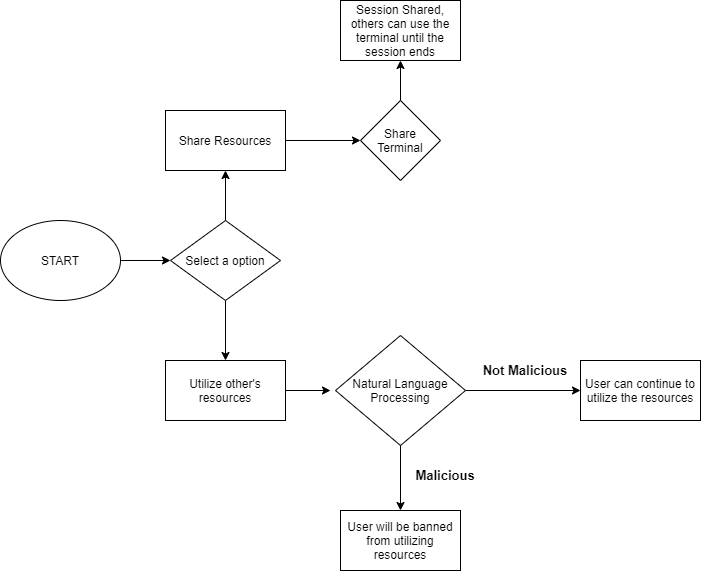

The diagram above was exported from draw.io. Its source (the exported page's mxGraphModel, read from the mxfile embedded in the PNG):
<mxGraphModel dx="1086" dy="806" grid="1" gridSize="10" guides="1" tooltips="1" connect="1" arrows="1" fold="1" page="1" pageScale="1" pageWidth="827" pageHeight="1169" math="0" shadow="0">
  <root>
    <mxCell id="WIyWlLk6GJQsqaUBKTNV-0" />
    <mxCell id="WIyWlLk6GJQsqaUBKTNV-1" parent="WIyWlLk6GJQsqaUBKTNV-0" />
    <mxCell id="Ruv75pUfNu5wTi0ZgtJz-9" style="edgeStyle=orthogonalEdgeStyle;rounded=0;orthogonalLoop=1;jettySize=auto;html=1;entryX=0;entryY=0.5;entryDx=0;entryDy=0;" edge="1" parent="WIyWlLk6GJQsqaUBKTNV-1" source="Ruv75pUfNu5wTi0ZgtJz-0" target="Ruv75pUfNu5wTi0ZgtJz-1">
      <mxGeometry relative="1" as="geometry" />
    </mxCell>
    <mxCell id="Ruv75pUfNu5wTi0ZgtJz-0" value="START" style="ellipse;whiteSpace=wrap;html=1;" vertex="1" parent="WIyWlLk6GJQsqaUBKTNV-1">
      <mxGeometry x="70" y="320" width="120" height="80" as="geometry" />
    </mxCell>
    <mxCell id="Ruv75pUfNu5wTi0ZgtJz-12" style="edgeStyle=orthogonalEdgeStyle;rounded=0;orthogonalLoop=1;jettySize=auto;html=1;entryX=0.5;entryY=1;entryDx=0;entryDy=0;" edge="1" parent="WIyWlLk6GJQsqaUBKTNV-1" source="Ruv75pUfNu5wTi0ZgtJz-1" target="Ruv75pUfNu5wTi0ZgtJz-2">
      <mxGeometry relative="1" as="geometry" />
    </mxCell>
    <mxCell id="Ruv75pUfNu5wTi0ZgtJz-17" style="edgeStyle=orthogonalEdgeStyle;rounded=0;orthogonalLoop=1;jettySize=auto;html=1;" edge="1" parent="WIyWlLk6GJQsqaUBKTNV-1" source="Ruv75pUfNu5wTi0ZgtJz-1" target="Ruv75pUfNu5wTi0ZgtJz-3">
      <mxGeometry relative="1" as="geometry" />
    </mxCell>
    <mxCell id="Ruv75pUfNu5wTi0ZgtJz-1" value="Select a option" style="rhombus;whiteSpace=wrap;html=1;" vertex="1" parent="WIyWlLk6GJQsqaUBKTNV-1">
      <mxGeometry x="240" y="320" width="110" height="80" as="geometry" />
    </mxCell>
    <mxCell id="Ruv75pUfNu5wTi0ZgtJz-13" style="edgeStyle=orthogonalEdgeStyle;rounded=0;orthogonalLoop=1;jettySize=auto;html=1;entryX=0;entryY=0.5;entryDx=0;entryDy=0;" edge="1" parent="WIyWlLk6GJQsqaUBKTNV-1" source="Ruv75pUfNu5wTi0ZgtJz-2" target="Ruv75pUfNu5wTi0ZgtJz-4">
      <mxGeometry relative="1" as="geometry" />
    </mxCell>
    <mxCell id="Ruv75pUfNu5wTi0ZgtJz-2" value="Share Resources" style="rounded=0;whiteSpace=wrap;html=1;" vertex="1" parent="WIyWlLk6GJQsqaUBKTNV-1">
      <mxGeometry x="235" y="210" width="120" height="60" as="geometry" />
    </mxCell>
    <mxCell id="Ruv75pUfNu5wTi0ZgtJz-16" style="edgeStyle=orthogonalEdgeStyle;rounded=0;orthogonalLoop=1;jettySize=auto;html=1;" edge="1" parent="WIyWlLk6GJQsqaUBKTNV-1" source="Ruv75pUfNu5wTi0ZgtJz-3">
      <mxGeometry relative="1" as="geometry">
        <mxPoint x="400" y="490" as="targetPoint" />
      </mxGeometry>
    </mxCell>
    <mxCell id="Ruv75pUfNu5wTi0ZgtJz-3" value="Utilize other's resources" style="rounded=0;whiteSpace=wrap;html=1;" vertex="1" parent="WIyWlLk6GJQsqaUBKTNV-1">
      <mxGeometry x="235" y="460" width="120" height="60" as="geometry" />
    </mxCell>
    <mxCell id="Ruv75pUfNu5wTi0ZgtJz-15" style="edgeStyle=orthogonalEdgeStyle;rounded=0;orthogonalLoop=1;jettySize=auto;html=1;entryX=0.5;entryY=1;entryDx=0;entryDy=0;" edge="1" parent="WIyWlLk6GJQsqaUBKTNV-1" source="Ruv75pUfNu5wTi0ZgtJz-4" target="Ruv75pUfNu5wTi0ZgtJz-5">
      <mxGeometry relative="1" as="geometry" />
    </mxCell>
    <mxCell id="Ruv75pUfNu5wTi0ZgtJz-4" value="Share Terminal" style="rhombus;whiteSpace=wrap;html=1;" vertex="1" parent="WIyWlLk6GJQsqaUBKTNV-1">
      <mxGeometry x="430" y="200" width="80" height="80" as="geometry" />
    </mxCell>
    <mxCell id="Ruv75pUfNu5wTi0ZgtJz-5" value="Session Shared, others can use the terminal until the session ends" style="rounded=0;whiteSpace=wrap;html=1;" vertex="1" parent="WIyWlLk6GJQsqaUBKTNV-1">
      <mxGeometry x="410" y="100" width="120" height="60" as="geometry" />
    </mxCell>
    <mxCell id="Ruv75pUfNu5wTi0ZgtJz-18" style="edgeStyle=orthogonalEdgeStyle;rounded=0;orthogonalLoop=1;jettySize=auto;html=1;entryX=0.5;entryY=0;entryDx=0;entryDy=0;" edge="1" parent="WIyWlLk6GJQsqaUBKTNV-1" source="Ruv75pUfNu5wTi0ZgtJz-6" target="Ruv75pUfNu5wTi0ZgtJz-8">
      <mxGeometry relative="1" as="geometry" />
    </mxCell>
    <mxCell id="Ruv75pUfNu5wTi0ZgtJz-19" style="edgeStyle=orthogonalEdgeStyle;rounded=0;orthogonalLoop=1;jettySize=auto;html=1;entryX=0;entryY=0.5;entryDx=0;entryDy=0;" edge="1" parent="WIyWlLk6GJQsqaUBKTNV-1" source="Ruv75pUfNu5wTi0ZgtJz-6" target="Ruv75pUfNu5wTi0ZgtJz-7">
      <mxGeometry relative="1" as="geometry" />
    </mxCell>
    <mxCell id="Ruv75pUfNu5wTi0ZgtJz-6" value="Natural Language Processing" style="rhombus;whiteSpace=wrap;html=1;" vertex="1" parent="WIyWlLk6GJQsqaUBKTNV-1">
      <mxGeometry x="405" y="435" width="130" height="110" as="geometry" />
    </mxCell>
    <mxCell id="Ruv75pUfNu5wTi0ZgtJz-7" value="User can continue to utilize the resources" style="rounded=0;whiteSpace=wrap;html=1;" vertex="1" parent="WIyWlLk6GJQsqaUBKTNV-1">
      <mxGeometry x="650" y="460" width="120" height="60" as="geometry" />
    </mxCell>
    <mxCell id="Ruv75pUfNu5wTi0ZgtJz-8" value="User will be banned from utilizing resources" style="rounded=0;whiteSpace=wrap;html=1;" vertex="1" parent="WIyWlLk6GJQsqaUBKTNV-1">
      <mxGeometry x="410" y="610" width="120" height="60" as="geometry" />
    </mxCell>
    <mxCell id="Ruv75pUfNu5wTi0ZgtJz-20" value="Not Malicious" style="text;html=1;strokeColor=none;fillColor=none;align=center;verticalAlign=middle;whiteSpace=wrap;rounded=0;fontStyle=1;fontSize=13;" vertex="1" parent="WIyWlLk6GJQsqaUBKTNV-1">
      <mxGeometry x="550" y="460" width="90" height="20" as="geometry" />
    </mxCell>
    <mxCell id="Ruv75pUfNu5wTi0ZgtJz-21" value="Malicious" style="text;html=1;strokeColor=none;fillColor=none;align=center;verticalAlign=middle;whiteSpace=wrap;rounded=0;fontStyle=1;fontSize=13;" vertex="1" parent="WIyWlLk6GJQsqaUBKTNV-1">
      <mxGeometry x="470" y="565" width="90" height="20" as="geometry" />
    </mxCell>
  </root>
</mxGraphModel>